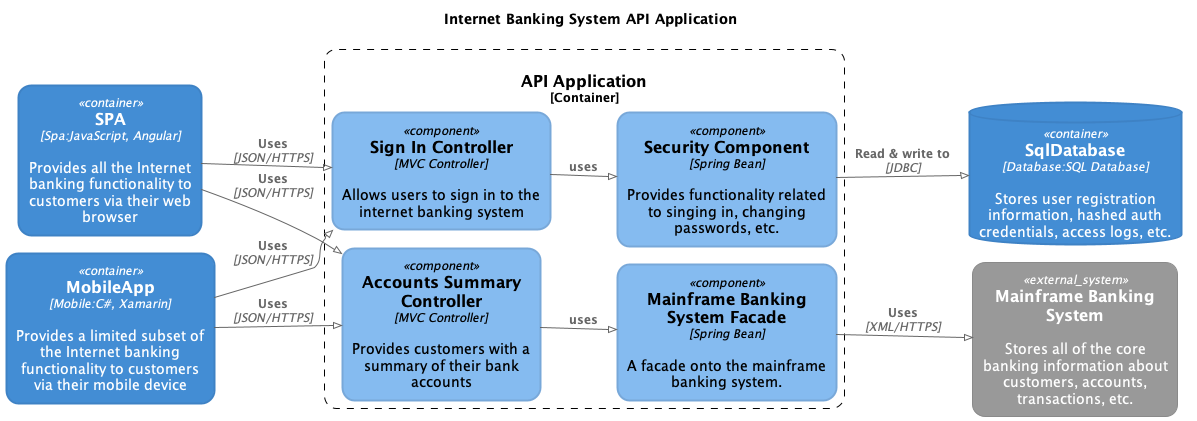

The diagram above was rendered by PlantUML. Its source (embedded in the PNG):
@startuml internet-banking-system-api-application-c4component
!pragma layout smetana
!include ../.c4s/C4_Component.puml

UpdateElementStyle("system", $bgColor=#1a67be,$fontColor=#FFFFFF,$borderColor=#175eaa,$shadowing="false",$shape=RoundedBoxShape(),$borderStyle=SolidLine(),$borderThickness=2)
UpdateElementStyle("external_system", $bgColor=#999999,$fontColor=#FFFFFF,$borderColor=#8a8a8a,$shadowing="false",$shape=RoundedBoxShape(),$borderStyle=SolidLine(),$borderThickness=1)
UpdateElementStyle("person", $bgColor=#0d437b,$fontColor=#FFFFFF,$borderColor=#0d437b,$shadowing="false",$shape=RoundedBoxShape(),$borderStyle=SolidLine(),$borderThickness=2)
UpdateElementStyle("component", $bgColor=#85bbf0,$fontColor=#000000,$borderColor=#78a8d9,$shadowing="false",$shape=RoundedBoxShape(),$borderStyle=SolidLine(),$borderThickness=2)
UpdateElementStyle("external_component", $bgColor=#999999,$fontColor=#FFFFFF,$borderColor=#8a8a8a,$shadowing="false",$shape=RoundedBoxShape(),$borderStyle=SolidLine(),$borderThickness=1)
UpdateElementStyle("container", $bgColor=#438dd4,$fontColor=#FFFFFF,$borderColor=#3e82c5,$shadowing="false",$shape=RoundedBoxShape(),$borderStyle=SolidLine(),$borderThickness=2)
UpdateElementStyle("external_container", $bgColor=#999999,$fontColor=#FFFFFF,$borderColor=#8a8a8a,$shadowing="false",$shape=RoundedBoxShape(),$borderStyle=SolidLine(),$borderThickness=1)
UpdateBoundaryStyle($elementName=system,$bgColor=#FFFFFF,$fontColor=#000000,$borderColor=#000000,$shadowing="false",$shape=RoundedBoxShape())
UpdateBoundaryStyle($elementName=container,$bgColor=#FFFFFF,$fontColor=#000000,$borderColor=#000000,$shadowing="false",$shape=RoundedBoxShape())
UpdateBoundaryStyle($elementName=enterprise,$bgColor=#FFFFFF,$fontColor=#000000,$borderColor=#000000,$shadowing="false",$shape=RoundedBoxShape())
SHOW_PERSON_PORTRAIT()
LAYOUT_LEFT_RIGHT()

title Internet Banking System API Application

Container(Spa, "SPA", "Spa:JavaScript, Angular", "Provides all the Internet banking functionality to customers via their web browser")
Container(MobileApp, "MobileApp", "Mobile:C#, Xamarin", "Provides a limited subset of the Internet banking functionality to customers via their mobile device")
ContainerDb(Database, "SqlDatabase", "Database:SQL Database", "Stores user registration information, hashed auth credentials, access logs, etc.")
System_Ext(Mainframe, "Mainframe Banking System", "Stores all of the core banking information about customers, accounts, transactions, etc.")

Container_Boundary(c1, "API Application") {
    Component(sign, "Sign In Controller", "MVC Controller", "Allows users to sign in to the internet banking system")
    Component(accounts, "Accounts Summary Controller", "MVC Controller", "Provides customers with a summary of their bank accounts")
    Component(security, "Security Component", "Spring Bean", "Provides functionality related to singing in, changing passwords, etc.")
    Component(mbsfacade, "Mainframe Banking System Facade", "Spring Bean", "A facade onto the mainframe banking system.")
}


Rel(sign, security, "uses")
Rel(accounts, mbsfacade, "uses")
Rel(security, Database, "Read & write to", "JDBC")
Rel(mbsfacade, Mainframe, "Uses", "XML/HTTPS")
Rel(Spa, sign, "Uses", "JSON/HTTPS")
Rel(Spa, accounts, "Uses", "JSON/HTTPS")
Rel(MobileApp, sign, "Uses", "JSON/HTTPS")
Rel(MobileApp, accounts, "Uses", "JSON/HTTPS")
@enduml